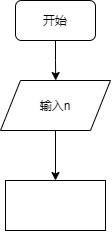

The diagram above was exported from draw.io. Its source (the exported page's mxGraphModel, read from the mxfile embedded in the PNG):
<mxGraphModel dx="766" dy="351" grid="1" gridSize="10" guides="1" tooltips="1" connect="1" arrows="1" fold="1" page="1" pageScale="1" pageWidth="827" pageHeight="1169" math="0" shadow="0">
  <root>
    <mxCell id="0" />
    <mxCell id="1" parent="0" />
    <mxCell id="3" style="edgeStyle=orthogonalEdgeStyle;rounded=0;orthogonalLoop=1;jettySize=auto;html=1;exitX=0.5;exitY=1;exitDx=0;exitDy=0;" edge="1" parent="1" source="2">
      <mxGeometry relative="1" as="geometry">
        <mxPoint x="320.2068965517242" y="159.99999999999994" as="targetPoint" />
      </mxGeometry>
    </mxCell>
    <mxCell id="2" value="开始" style="rounded=1;whiteSpace=wrap;html=1;" vertex="1" parent="1">
      <mxGeometry x="280" y="80" width="80" height="40" as="geometry" />
    </mxCell>
    <mxCell id="6" style="edgeStyle=orthogonalEdgeStyle;rounded=0;orthogonalLoop=1;jettySize=auto;html=1;exitX=0.5;exitY=1;exitDx=0;exitDy=0;entryX=0.5;entryY=0;entryDx=0;entryDy=0;" edge="1" parent="1" source="5" target="7">
      <mxGeometry relative="1" as="geometry">
        <mxPoint x="320.2068965517242" y="260" as="targetPoint" />
      </mxGeometry>
    </mxCell>
    <mxCell id="5" value="输入n" style="shape=parallelogram;perimeter=parallelogramPerimeter;whiteSpace=wrap;html=1;fixedSize=1;" vertex="1" parent="1">
      <mxGeometry x="265" y="160" width="110" height="50" as="geometry" />
    </mxCell>
    <mxCell id="7" value="" style="rounded=0;whiteSpace=wrap;html=1;" vertex="1" parent="1">
      <mxGeometry x="270" y="260" width="100" height="50" as="geometry" />
    </mxCell>
  </root>
</mxGraphModel>